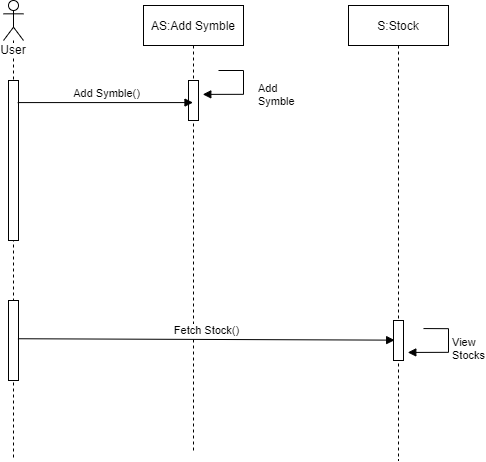

The diagram above was exported from draw.io. Its source (the exported page's mxGraphModel, read from the mxfile embedded in the PNG):
<mxGraphModel dx="1447" dy="672" grid="1" gridSize="10" guides="1" tooltips="1" connect="1" arrows="1" fold="1" page="1" pageScale="1" pageWidth="850" pageHeight="1100" math="0" shadow="0">
  <root>
    <mxCell id="0" />
    <mxCell id="1" parent="0" />
    <mxCell id="0mK9MjQoIeI7RmI0Tid0-1" value="User" style="shape=umlLifeline;participant=umlActor;perimeter=lifelinePerimeter;whiteSpace=wrap;html=1;container=1;collapsible=0;recursiveResize=0;verticalAlign=top;spacingTop=36;labelBackgroundColor=#ffffff;outlineConnect=0;" parent="1" vertex="1">
      <mxGeometry x="30" y="70" width="20" height="460" as="geometry" />
    </mxCell>
    <mxCell id="0mK9MjQoIeI7RmI0Tid0-34" value="" style="html=1;points=[];perimeter=orthogonalPerimeter;" parent="0mK9MjQoIeI7RmI0Tid0-1" vertex="1">
      <mxGeometry x="5" y="80" width="10" height="160" as="geometry" />
    </mxCell>
    <mxCell id="0mK9MjQoIeI7RmI0Tid0-47" value="" style="html=1;points=[];perimeter=orthogonalPerimeter;" parent="0mK9MjQoIeI7RmI0Tid0-1" vertex="1">
      <mxGeometry x="5" y="300" width="10" height="80" as="geometry" />
    </mxCell>
    <mxCell id="0mK9MjQoIeI7RmI0Tid0-6" value="AS:Add Symble" style="shape=umlLifeline;perimeter=lifelinePerimeter;whiteSpace=wrap;html=1;container=1;collapsible=0;recursiveResize=0;outlineConnect=0;" parent="1" vertex="1">
      <mxGeometry x="170" y="75" width="100" height="445" as="geometry" />
    </mxCell>
    <mxCell id="0mK9MjQoIeI7RmI0Tid0-41" value="" style="html=1;points=[];perimeter=orthogonalPerimeter;" parent="0mK9MjQoIeI7RmI0Tid0-6" vertex="1">
      <mxGeometry x="45" y="75" width="10" height="40" as="geometry" />
    </mxCell>
    <mxCell id="0mK9MjQoIeI7RmI0Tid0-33" value="S:Stock" style="shape=umlLifeline;perimeter=lifelinePerimeter;whiteSpace=wrap;html=1;container=1;collapsible=0;recursiveResize=0;outlineConnect=0;" parent="1" vertex="1">
      <mxGeometry x="375" y="75" width="100" height="455" as="geometry" />
    </mxCell>
    <mxCell id="0mK9MjQoIeI7RmI0Tid0-49" value="" style="html=1;points=[];perimeter=orthogonalPerimeter;" parent="0mK9MjQoIeI7RmI0Tid0-33" vertex="1">
      <mxGeometry x="45" y="315" width="10" height="40" as="geometry" />
    </mxCell>
    <mxCell id="0mK9MjQoIeI7RmI0Tid0-35" value="Add Symble()" style="html=1;verticalAlign=bottom;endArrow=block;exitX=0.92;exitY=0.138;exitDx=0;exitDy=0;exitPerimeter=0;" parent="1" source="0mK9MjQoIeI7RmI0Tid0-34" edge="1" target="0mK9MjQoIeI7RmI0Tid0-6">
      <mxGeometry width="80" relative="1" as="geometry">
        <mxPoint x="60" y="350" as="sourcePoint" />
        <mxPoint x="783.7100000000005" y="351.52" as="targetPoint" />
      </mxGeometry>
    </mxCell>
    <mxCell id="0mK9MjQoIeI7RmI0Tid0-43" value="Add&lt;br&gt;Symble" style="edgeStyle=orthogonalEdgeStyle;html=1;align=left;spacingLeft=2;endArrow=block;rounded=0;entryX=0.929;entryY=0.097;entryDx=0;entryDy=0;entryPerimeter=0;" parent="1" edge="1">
      <mxGeometry x="0.091" y="10" relative="1" as="geometry">
        <mxPoint x="245" y="140" as="sourcePoint" />
        <Array as="points">
          <mxPoint x="270" y="140" />
          <mxPoint x="270" y="164" />
        </Array>
        <mxPoint x="229.28999999999996" y="163.87999999999988" as="targetPoint" />
        <mxPoint x="10" y="-10" as="offset" />
      </mxGeometry>
    </mxCell>
    <mxCell id="0mK9MjQoIeI7RmI0Tid0-51" value="View&lt;br&gt;Stocks" style="edgeStyle=orthogonalEdgeStyle;html=1;align=left;spacingLeft=2;endArrow=block;rounded=0;entryX=0.929;entryY=0.097;entryDx=0;entryDy=0;entryPerimeter=0;" parent="1" edge="1">
      <mxGeometry relative="1" as="geometry">
        <mxPoint x="450.00000000000006" y="398.06" as="sourcePoint" />
        <Array as="points">
          <mxPoint x="475.00000000000006" y="398.06" />
          <mxPoint x="475.00000000000006" y="422.06" />
        </Array>
        <mxPoint x="434.29" y="421.9399999999999" as="targetPoint" />
      </mxGeometry>
    </mxCell>
    <mxCell id="0mK9MjQoIeI7RmI0Tid0-52" value="Fetch Stock()" style="html=1;verticalAlign=bottom;endArrow=block;exitX=0.945;exitY=0.478;exitDx=0;exitDy=0;exitPerimeter=0;entryX=0.117;entryY=0.491;entryDx=0;entryDy=0;entryPerimeter=0;" parent="1" source="0mK9MjQoIeI7RmI0Tid0-47" target="0mK9MjQoIeI7RmI0Tid0-49" edge="1">
      <mxGeometry width="80" relative="1" as="geometry">
        <mxPoint x="550" y="340" as="sourcePoint" />
        <mxPoint x="630" y="340" as="targetPoint" />
      </mxGeometry>
    </mxCell>
  </root>
</mxGraphModel>